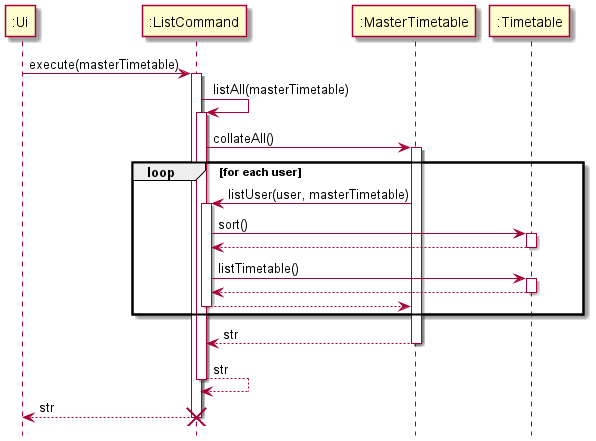

The diagram above was rendered by PlantUML. Its source (embedded in the PNG):
@startuml
hide footbox

":Ui" -> ":ListCommand" ++: execute(masterTimetable)
":ListCommand" -> ":ListCommand"++: listAll(masterTimetable)
":ListCommand" -> ":MasterTimetable" ++: collateAll()
loop for each user
":MasterTimetable" -> ":ListCommand" ++: listUser(user, masterTimetable)
":ListCommand" -> ":Timetable" ++: sort()
":Timetable" --> ":ListCommand" --
":ListCommand" -> ":Timetable" ++: listTimetable()
":Timetable" --> ":ListCommand" --
":ListCommand" --> ":MasterTimetable" --
end
":MasterTimetable" --> ":ListCommand" --: str
":ListCommand" --> ":ListCommand" --: str
":ListCommand" --> ":Ui" --: str
destroy ":ListCommand"
@enduml